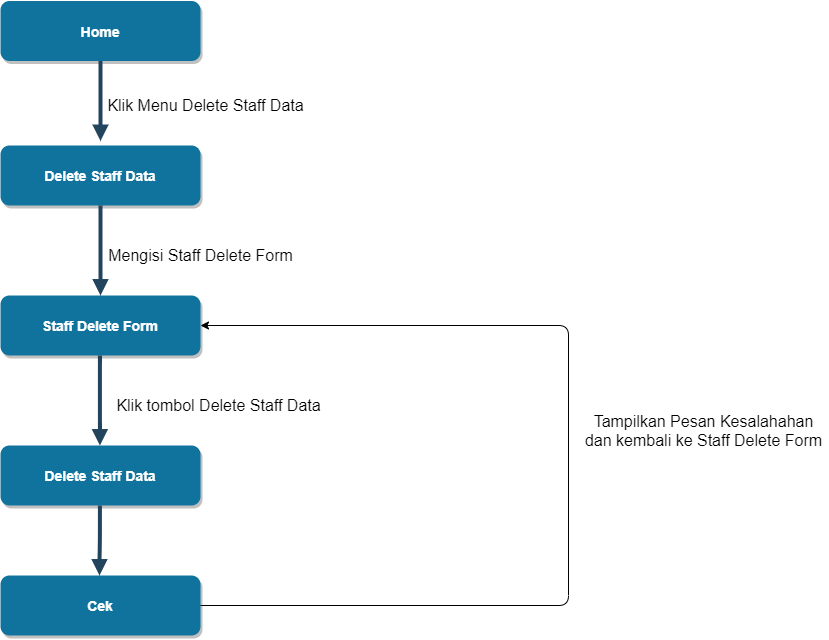

The diagram above was exported from draw.io. Its source (the exported page's mxGraphModel, read from the mxfile embedded in the PNG):
<mxGraphModel dx="1483" dy="759" grid="1" gridSize="10" guides="1" tooltips="1" connect="1" arrows="1" fold="1" page="1" pageScale="1.5" pageWidth="1169" pageHeight="827" background="#ffffff" math="0" shadow="0">
  <root>
    <mxCell id="0" />
    <mxCell id="1" parent="0" />
    <mxCell id="2" value="Home" style="rounded=1;fillColor=#10739E;strokeColor=none;shadow=1;gradientColor=none;fontStyle=1;fontColor=#FFFFFF;fontSize=14;" parent="1" vertex="1">
      <mxGeometry x="672" y="205.5" width="200" height="60" as="geometry" />
    </mxCell>
    <mxCell id="29" value="" style="edgeStyle=elbowEdgeStyle;elbow=vertical;strokeWidth=4;endArrow=block;endFill=1;fontStyle=1;strokeColor=#23445D;" parent="1" source="2" edge="1">
      <mxGeometry x="22" y="165.5" width="100" height="100" as="geometry">
        <mxPoint x="22" y="265.5" as="sourcePoint" />
        <mxPoint x="772" y="345.5" as="targetPoint" />
      </mxGeometry>
    </mxCell>
    <mxCell id="z9FCu4Xwx5pfkobxra71-55" value="Delete Staff Data" style="rounded=1;fillColor=#10739E;strokeColor=none;shadow=1;gradientColor=none;fontStyle=1;fontColor=#FFFFFF;fontSize=14;" vertex="1" parent="1">
      <mxGeometry x="672" y="350" width="200" height="60" as="geometry" />
    </mxCell>
    <mxCell id="z9FCu4Xwx5pfkobxra71-56" value="&lt;font style=&quot;font-size: 16px&quot;&gt;Klik Menu Delete Staff Data&lt;/font&gt;" style="text;html=1;align=center;verticalAlign=middle;resizable=0;points=[];autosize=1;" vertex="1" parent="1">
      <mxGeometry x="771.67" y="300" width="210" height="20" as="geometry" />
    </mxCell>
    <mxCell id="z9FCu4Xwx5pfkobxra71-57" value="Staff Delete Form" style="rounded=1;fillColor=#10739E;strokeColor=none;shadow=1;gradientColor=none;fontStyle=1;fontColor=#FFFFFF;fontSize=14;" vertex="1" parent="1">
      <mxGeometry x="672" y="500" width="200" height="60" as="geometry" />
    </mxCell>
    <mxCell id="z9FCu4Xwx5pfkobxra71-58" value="" style="edgeStyle=elbowEdgeStyle;elbow=vertical;strokeWidth=4;endArrow=block;endFill=1;fontStyle=1;strokeColor=#23445D;entryX=0.5;entryY=0;entryDx=0;entryDy=0;exitX=0.5;exitY=1;exitDx=0;exitDy=0;" edge="1" parent="1" source="z9FCu4Xwx5pfkobxra71-55" target="z9FCu4Xwx5pfkobxra71-57">
      <mxGeometry x="21.17" y="310" width="100" height="100" as="geometry">
        <mxPoint x="771.17" y="410" as="sourcePoint" />
        <mxPoint x="771.17" y="490" as="targetPoint" />
      </mxGeometry>
    </mxCell>
    <mxCell id="z9FCu4Xwx5pfkobxra71-59" value="&lt;font style=&quot;font-size: 16px&quot;&gt;Mengisi Staff Delete Form&lt;/font&gt;" style="text;html=1;align=center;verticalAlign=middle;resizable=0;points=[];autosize=1;" vertex="1" parent="1">
      <mxGeometry x="771.67" y="450" width="200" height="20" as="geometry" />
    </mxCell>
    <mxCell id="z9FCu4Xwx5pfkobxra71-60" value="Delete Staff Data" style="rounded=1;fillColor=#10739E;strokeColor=none;shadow=1;gradientColor=none;fontStyle=1;fontColor=#FFFFFF;fontSize=14;" vertex="1" parent="1">
      <mxGeometry x="672" y="650" width="200" height="60" as="geometry" />
    </mxCell>
    <mxCell id="z9FCu4Xwx5pfkobxra71-61" value="" style="edgeStyle=elbowEdgeStyle;elbow=vertical;strokeWidth=4;endArrow=block;endFill=1;fontStyle=1;strokeColor=#23445D;entryX=0.5;entryY=0;entryDx=0;entryDy=0;exitX=0.5;exitY=1;exitDx=0;exitDy=0;" edge="1" parent="1">
      <mxGeometry x="20.580000000000002" y="460" width="100" height="100" as="geometry">
        <mxPoint x="771.41" y="560" as="sourcePoint" />
        <mxPoint x="771.41" y="650" as="targetPoint" />
      </mxGeometry>
    </mxCell>
    <mxCell id="z9FCu4Xwx5pfkobxra71-63" value="&lt;font style=&quot;font-size: 16px&quot;&gt;Klik tombol Delete Staff Data&lt;/font&gt;" style="text;html=1;align=center;verticalAlign=middle;resizable=0;points=[];autosize=1;" vertex="1" parent="1">
      <mxGeometry x="780" y="600" width="220" height="20" as="geometry" />
    </mxCell>
    <mxCell id="z9FCu4Xwx5pfkobxra71-64" value="Cek" style="rounded=1;fillColor=#10739E;strokeColor=none;shadow=1;gradientColor=none;fontStyle=1;fontColor=#FFFFFF;fontSize=14;" vertex="1" parent="1">
      <mxGeometry x="672" y="780" width="200" height="60" as="geometry" />
    </mxCell>
    <mxCell id="z9FCu4Xwx5pfkobxra71-65" value="" style="edgeStyle=elbowEdgeStyle;elbow=vertical;strokeWidth=4;endArrow=block;endFill=1;fontStyle=1;strokeColor=#23445D;exitX=0.5;exitY=1;exitDx=0;exitDy=0;" edge="1" parent="1">
      <mxGeometry x="20.580000000000002" y="610" width="100" height="100" as="geometry">
        <mxPoint x="771.4099999999999" y="710" as="sourcePoint" />
        <mxPoint x="771" y="780" as="targetPoint" />
      </mxGeometry>
    </mxCell>
    <mxCell id="z9FCu4Xwx5pfkobxra71-66" value="" style="endArrow=classic;html=1;exitX=1;exitY=0.5;exitDx=0;exitDy=0;entryX=1;entryY=0.5;entryDx=0;entryDy=0;" edge="1" parent="1" source="z9FCu4Xwx5pfkobxra71-64" target="z9FCu4Xwx5pfkobxra71-57">
      <mxGeometry width="50" height="50" relative="1" as="geometry">
        <mxPoint x="920" y="850" as="sourcePoint" />
        <mxPoint x="970" y="800" as="targetPoint" />
        <Array as="points">
          <mxPoint x="1240" y="810" />
          <mxPoint x="1240" y="530" />
        </Array>
      </mxGeometry>
    </mxCell>
    <mxCell id="z9FCu4Xwx5pfkobxra71-67" value="&lt;font style=&quot;font-size: 16px&quot;&gt;Tampilkan Pesan Kesalahahan&lt;br&gt;dan kembali ke Staff Delete Form&lt;br&gt;&lt;/font&gt;" style="text;html=1;align=center;verticalAlign=middle;resizable=0;points=[];autosize=1;" vertex="1" parent="1">
      <mxGeometry x="1250" y="620" width="250" height="30" as="geometry" />
    </mxCell>
  </root>
</mxGraphModel>